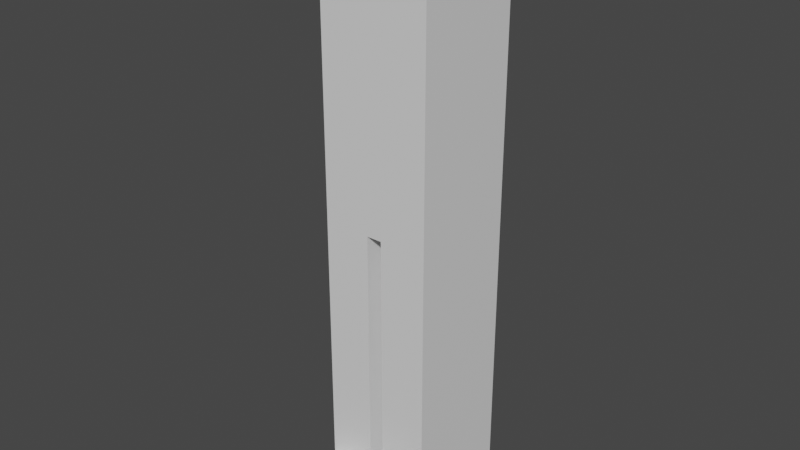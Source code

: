 # Source: Player.blend  (saved by Blender 4.1.24; exported with 4.5.12 LTS)
import bpy
from mathutils import Matrix  # noqa: F401  (used for matrix-valued properties, if any)

bpy.ops.wm.read_factory_settings(use_empty=True)
scene = bpy.context.scene
scene.name = 'Scene'

# ---- collections
col_collection = bpy.data.collections.new('Collection'); scene.collection.children.link(col_collection)

# ---- materials (node trees are filled in below, after node groups)
mat_material = bpy.data.materials.new('Material')
mat_material.alpha_threshold = 0.0
mat_material.use_transparent_shadow = False
mat_material.roughness = 0.5
mat_material.line_color = (0.0, 0.0, 0.0, 1.0)

# ---- material node trees
mat_material.use_nodes = True; mat_material.node_tree.nodes.clear()
_N = mat_material.node_tree.nodes; _L = mat_material.node_tree.links
n0 = _N.new('ShaderNodeOutputMaterial'); n0.name = 'Material Output'; n0.location = (300, 300)
n1 = _N.new('ShaderNodeBsdfPrincipled'); n1.name = 'Principled BSDF'; n1.location = (10, 300)
n1.distribution = 'GGX'
n1.subsurface_method = 'RANDOM_WALK_SKIN'
n1.inputs[3].default_value = 1.45
n1.inputs[27].default_value = (0.0, 0.0, 0.0, 1.0)
n1.inputs[28].default_value = 1.0
_L.new(n1.outputs[0], n0.inputs[0])
n0.is_active_output = True

# ---- world
world_world = bpy.data.worlds.new('World'); scene.world = world_world
world_world.use_nodes = True; world_world.node_tree.nodes.clear()
_N = world_world.node_tree.nodes; _L = world_world.node_tree.links
n0 = _N.new('ShaderNodeOutputWorld'); n0.name = 'World Output'; n0.location = (300, 300)
n1 = _N.new('ShaderNodeBackground'); n1.name = 'Background'; n1.location = (10, 300)
n1.inputs[0].default_value = (0.05088, 0.05088, 0.05088, 1.0)
_L.new(n1.outputs[0], n0.inputs[0])
n0.is_active_output = True
world_world.color = (0.05088, 0.05088, 0.05088)
world_world.use_sun_shadow = False
world_world.sun_shadow_jitter_overblur = 0.0

# ---- meshes
me_cube = bpy.data.meshes.new('Cube')
me_cube.from_pydata([(1.0, 0.1432, 0.484), (1.0, 0.1432, -1.0), (1.0, -0.1432, 0.484), (1.0, -0.1432, -1.0), (0.0, 0.1432, 0.484), (0.0, -0.1432, 0.484), (0.1394, 0.1432, -1.0), (0.1394, -0.1432, 0.484), (0.1394, -0.1432, -1.0), (0.1394, 0.1432, 0.484), (1.0, 0.1432, -0.258), (1.0, -0.1432, -0.258), (0.0, 0.1432, -0.258), (0.0, -0.1432, -0.258), (0.1394, 0.1432, -0.258), (0.1394, -0.1432, -0.258), (1.0, 0.1432, -0.2975), (1.0, -0.1432, -0.2975), (0.1394, 0.1432, -0.2975), (0.1394, -0.1432, -0.2975), (0.1394, 0.1432, -0.2793), (0.1394, -0.1432, -0.2793), (1.0, 0.1432, -0.2793), (1.0, -0.1432, -0.2793), (0.1394, -0.1432, -0.9207), (0.1394, 0.1432, -0.9207), (1.0, -0.1432, -0.9207), (1.0, 0.1432, -0.9207), (1.0, 0.1432, -0.5831), (1.0, 0.1432, -0.6252), (1.0, 0.1432, -0.6042), (1.0, -0.1432, -0.5831), (1.0, -0.1432, -0.6252), (1.0, -0.1432, -0.6042), (0.1394, 0.1432, -0.6252), (0.1394, 0.1432, -0.5831), (0.1394, 0.1432, -0.6042), (0.1394, -0.1432, -0.5831), (0.1394, -0.1432, -0.6252), (0.1394, -0.1432, -0.6042), (1.0, -0.2489, -0.9207), (0.1394, -0.2489, -0.9207), (1.0, -0.2489, -1.0), (0.1394, -0.2489, -1.0), (0.1394, -0.2489, -0.9603), (1.0, -0.2489, -0.9603), (1.0, 0.1432, -0.9603), (0.1394, 0.1432, -0.9603), (1.0, -0.1432, -0.9603), (0.1394, -0.1432, -0.9603), (1.0, -0.1432, -0.8933), (0.1394, -0.1432, -0.8933), (1.0, 0.1432, -0.8933), (0.1394, 0.1432, -0.8933)], [], [(15, 11, 2, 7), (10, 0, 2, 11), (9, 7, 2, 0), (14, 12, 4, 9), (3, 8, 6, 1), (10, 14, 9, 0), (4, 5, 7, 9), (13, 15, 7, 5), (22, 20, 14, 10), (46, 27, 26, 48), (22, 10, 11, 23), (21, 23, 11, 15), (12, 14, 15, 13), (18, 35, 37, 19), (28, 35, 18, 16), (20, 18, 19, 21), (51, 50, 32, 38), (14, 20, 21, 15), (19, 17, 23, 21), (16, 22, 23, 17), (16, 18, 20, 22), (28, 16, 17, 31), (52, 53, 34, 29), (37, 31, 17, 19), (47, 6, 8, 49), (35, 28, 30, 36), (36, 30, 29, 34), (28, 31, 33, 30), (30, 33, 32, 29), (31, 37, 39, 33), (33, 39, 38, 32), (34, 38, 39, 36), (36, 39, 37, 35), (52, 29, 32, 50), (53, 25, 24, 51), (46, 47, 25, 27), (26, 24, 41, 40), (44, 45, 40, 41), (49, 8, 43, 44), (8, 3, 42, 43), (48, 26, 40, 45), (3, 48, 45, 42), (24, 49, 44, 41), (43, 42, 45, 44), (1, 6, 47, 46), (25, 47, 49, 24), (1, 46, 48, 3), (34, 53, 51, 38), (27, 52, 50, 26), (27, 25, 53, 52), (24, 26, 50, 51)])
_uv = me_cube.uv_layers.new(name='UVMap')
_uv.uv.foreach_set('vector', [0.5, 0.75, 0.5, 0.75, 0.625, 0.75, 0.625, 0.75, 0.5, 0.5, 0.625, 0.5, 0.625, 0.75, 0.5, 0.75, 0.625, 0.5, 0.625, 0.75, 0.625, 0.75, 0.625, 0.5, 0.5, 0.5, 0.5, 0.5, 0.625, 0.5, 0.625, 0.5, 0.375, 0.75, 0.375, 0.75, 0.375, 0.5, 0.375, 0.5, 0.5, 0.5, 0.5, 0.5, 0.625, 0.5, 0.625, 0.5, 0.625, 0.5, 0.625, 0.75, 0.625, 0.75, 0.625, 0.5, 0.5, 0.75, 0.5, 0.75, 0.625, 0.75, 0.625, 0.75, 0.4964, 0.5, 0.4964, 0.5, 0.5, 0.5, 0.5, 0.5, 0.3817, 0.5, 0.3884, 0.5, 0.3884, 0.75, 0.3817, 0.75, 0.4964, 0.5, 0.5, 0.5, 0.5, 0.75, 0.4964, 0.75, 0.4964, 0.75, 0.4964, 0.75, 0.5, 0.75, 0.5, 0.75, 0.5, 0.5, 0.5, 0.5, 0.0, 0.0, 0.5, 0.75, 0.0, 0.0, 0.0, 0.0, 0.0, 0.0, 0.0, 0.0, 0.4452, 0.5, 0.4452, 0.5, 0.4933, 0.5, 0.4933, 0.5, 0.0, 0.0, 0.0, 0.0, 0.0, 0.0, 0.0, 0.0, 0.393, 0.75, 0.393, 0.75, 0.4381, 0.75, 0.4381, 0.75, 0.0, 0.0, 0.0, 0.0, 0.0, 0.0, 0.0, 0.0, 0.4933, 0.75, 0.4933, 0.75, 0.4964, 0.75, 0.4964, 0.75, 0.4933, 0.5, 0.4964, 0.5, 0.4964, 0.75, 0.4933, 0.75, 0.4933, 0.5, 0.4933, 0.5, 0.4964, 0.5, 0.4964, 0.5, 0.4452, 0.5, 0.4933, 0.5, 0.4933, 0.75, 0.4452, 0.75, 0.393, 0.5, 0.393, 0.5, 0.4381, 0.5, 0.4381, 0.5, 0.4452, 0.75, 0.4452, 0.75, 0.4933, 0.75, 0.4933, 0.75, 0.0, 0.0, 0.0, 0.0, 0.0, 0.0, 0.0, 0.0, 0.4452, 0.5, 0.4452, 0.5, 0.4417, 0.5, 0.4417, 0.5, 0.4417, 0.5, 0.4417, 0.5, 0.4381, 0.5, 0.4381, 0.5, 0.4452, 0.5, 0.4452, 0.75, 0.4417, 0.75, 0.4417, 0.5, 0.4417, 0.5, 0.4417, 0.75, 0.4381, 0.75, 0.4381, 0.5, 0.4452, 0.75, 0.4452, 0.75, 0.4417, 0.75, 0.4417, 0.75, 0.4417, 0.75, 0.4417, 0.75, 0.4381, 0.75, 0.4381, 0.75, 0.0, 0.0, 0.0, 0.0, 0.0, 0.0, 0.0, 0.0, 0.0, 0.0, 0.0, 0.0, 0.0, 0.0, 0.0, 0.0, 0.393, 0.5, 0.4381, 0.5, 0.4381, 0.75, 0.393, 0.75, 0.0, 0.0, 0.0, 0.0, 0.0, 0.0, 0.0, 0.0, 0.3817, 0.5, 0.3817, 0.5, 0.3884, 0.5, 0.3884, 0.5, 0.3884, 0.75, 0.3884, 0.75, 0.3884, 0.75, 0.3884, 0.75, 0.3817, 0.75, 0.3817, 0.75, 0.3884, 0.75, 0.3884, 0.75, 0.0, 0.0, 0.0, 0.0, 0.0, 0.0, 0.0, 0.0, 0.375, 0.75, 0.375, 0.75, 0.375, 0.75, 0.375, 0.75, 0.3817, 0.75, 0.3884, 0.75, 0.3884, 0.75, 0.3817, 0.75, 0.375, 0.75, 0.3817, 0.75, 0.3817, 0.75, 0.375, 0.75, 0.0, 0.0, 0.0, 0.0, 0.0, 0.0, 0.0, 0.0, 0.375, 0.75, 0.375, 0.75, 0.3817, 0.75, 0.3817, 0.75, 0.375, 0.5, 0.375, 0.5, 0.3817, 0.5, 0.3817, 0.5, 0.0, 0.0, 0.0, 0.0, 0.0, 0.0, 0.0, 0.0, 0.375, 0.5, 0.3817, 0.5, 0.3817, 0.75, 0.375, 0.75, 0.0, 0.0, 0.0, 0.0, 0.0, 0.0, 0.0, 0.0, 0.3884, 0.5, 0.393, 0.5, 0.393, 0.75, 0.3884, 0.75, 0.3884, 0.5, 0.3884, 0.5, 0.393, 0.5, 0.393, 0.5, 0.3884, 0.75, 0.3884, 0.75, 0.393, 0.75, 0.393, 0.75])
me_cube.materials.append(mat_material)
me_cube.use_mirror_vertex_groups = False
me_cube.update()
arm_x = bpy.data.armatures.new('アーマチュア')  # bones are not reproduced

# ---- objects
ob_cube = bpy.data.objects.new('Cube', me_cube)
ob_x = bpy.data.objects.new('アーマチュア', arm_x)

# ---- transforms, parenting, visibility, modifiers, constraints
ob_cube.parent = ob_x
ob_cube.location = (0.0, 0.0, 1.004)
ob_cube.scale = (0.1416, 1.0, 1.0)
ob_cube.lock_rotations_4d = False
ob_cube.empty_display_type = 'ARROWS'
ob_cube.lineart.crease_threshold = 0.0
_vg = ob_cube.vertex_groups.new(name='Hip')
for _i, _w in zip([0, 2, 4, 5, 7, 9, 10, 11, 12, 13, 14, 15, 17, 19, 20, 21, 22, 23, 24, 26, 31, 32, 33, 37, 38, 39, 40, 41, 44, 45, 48, 49, 50, 51], [0.9965, 0.996, 0.9999, 0.9995, 1.0, 0.9942, 1.0, 1.0, 1.0, 0.9947, 1.0, 0.9915, 1.895e-05, 4.888e-06, 0.2395, 0.2105, 0.1838, 0.05711, 4.986e-13, 3.024e-14, 1.013e-05, 1.632e-09, 3.731e-06, 2.61e-06, 4.184e-10, 7.377e-07, 9.57e-13, 7.93e-14, 0.0, 0.0, 0.0, 1.728e-14, 2.415e-10, 0.0]): _vg.add([_i], _w, 'REPLACE')
_vg = ob_cube.vertex_groups.new(name='Leg.L')
for _i, _w in zip([0, 1, 2, 3, 4, 5, 6, 7, 8, 9, 10, 11, 12, 13, 14, 15, 16, 17, 18, 19, 20, 21, 22, 23, 24, 25, 26, 27, 28, 29, 30, 31, 32, 33, 34, 35, 36, 37, 38, 39, 40, 41, 42, 43, 44, 45, 46, 47, 48, 49, 50, 51, 52, 53], [0.00346, 4.885e-08, 0.004039, 8.409e-10, 0.0001193, 0.0004666, 4.453e-07, 0.0, 0.0, 0.00579, 0.0, 6.557e-06, 0.0, 0.005299, 0.0, 0.008507, 1.0, 1.0, 1.0, 1.0, 0.7605, 0.7895, 0.8162, 0.9429, 4.31e-07, 7.37e-12, 6.739e-09, 2.791e-16, 1.0, 0.000996, 0.8395, 1.0, 0.0001819, 0.3937, 0.0008357, 1.0, 0.9973, 0.9993, 0.0001808, 0.3019, 2.133e-07, 6.854e-08, 2.941e-09, 1.037e-07, 0.0, 0.0, 1.381e-11, 4.355e-09, 0.0, 2.987e-08, 3.588e-05, 0.0, 1.192e-06, 0.0]): _vg.add([_i], _w, 'REPLACE')
_vg = ob_cube.vertex_groups.new(name='Leg.R')
_vg = ob_cube.vertex_groups.new(name='Leg01.L')
for _i, _w in zip([1, 3, 6, 8, 24, 25, 26, 27, 29, 30, 32, 33, 34, 36, 37, 38, 39, 40, 41, 42, 43, 44, 45, 46, 47, 48, 49, 50, 51, 52, 53], [0.0002937, 0.0003441, 0.0006379, 0.0001125, 0.0003778, 0.4999, 0.0002731, 0.4189, 0.999, 0.1605, 0.9998, 0.6063, 0.9992, 0.002732, 0.0006924, 0.9998, 0.6981, 0.0006298, 0.0006772, 0.0003046, 0.0002331, 0.0004304, 6.843e-05, 0.0001054, 1.621e-05, 0.0, 0.0003352, 1.0, 1.0, 1.0, 1.0]): _vg.add([_i], _w, 'REPLACE')
_vg = ob_cube.vertex_groups.new(name='Leg01.R')
_vg = ob_cube.vertex_groups.new(name='Leg02.L')
for _i, _w in zip([1, 3, 6, 8, 24, 25, 26, 27, 40, 41, 42, 43, 44, 45, 46, 47, 48, 49], [0.9997, 0.9997, 0.9994, 0.9999, 0.9996, 0.5001, 0.9997, 0.5811, 0.9994, 0.9993, 0.9997, 0.9998, 0.9996, 0.9999, 0.9999, 1.0, 1.0, 0.9997]): _vg.add([_i], _w, 'REPLACE')
_vg = ob_cube.vertex_groups.new(name='Leg02.R')
_m = ob_cube.modifiers.new('ミラー', 'MIRROR')
_m.use_clip = True
_m = ob_cube.modifiers.new('アーマチュア', 'ARMATURE')
_m.object = ob_x
ob_x.location = (0.0, 0.0, 0.0)
ob_x.show_in_front = True

# ---- collection membership
col_collection.objects.link(ob_cube)
col_collection.objects.link(ob_x)

# ---- scene / render settings (as saved in the file)
scene.frame_start = 1; scene.frame_end = 250; scene.frame_set(0)
scene.render.engine = 'BLENDER_EEVEE_NEXT'
scene.cycles.sampling_pattern = 'TABULATED_SOBOL'
scene.eevee.ray_tracing_options.trace_max_roughness = 0.0
scene.view_settings.view_transform = 'Filmic'
bpy.context.view_layer.update()

# ---- added for rendering (the .blend has no active camera and no usable light): camera, sun
cam_auto = bpy.data.cameras.new('AutoCamera')
cam_auto.lens = 50.0
cam_auto.sensor_width = 36.0
cam_auto.clip_end = 1000.0
ob_auto_camera = bpy.data.objects.new('AutoCamera', cam_auto)
scene.collection.objects.link(ob_auto_camera)
ob_auto_camera.location = (1.4441, -1.78578, 1.90139)
ob_auto_camera.rotation_euler = (1.09748, -7.21219e-08, 0.694738)
scene.camera = ob_auto_camera
light_auto_sun = bpy.data.lights.new('AutoSun', 'SUN')
light_auto_sun.energy = 3.0
light_auto_sun.angle = 0.0523599
ob_auto_sun = bpy.data.objects.new('AutoSun', light_auto_sun)
scene.collection.objects.link(ob_auto_sun)
ob_auto_sun.rotation_euler = (0.872665, 0.174533, 0.523599)
bpy.context.view_layer.update()
